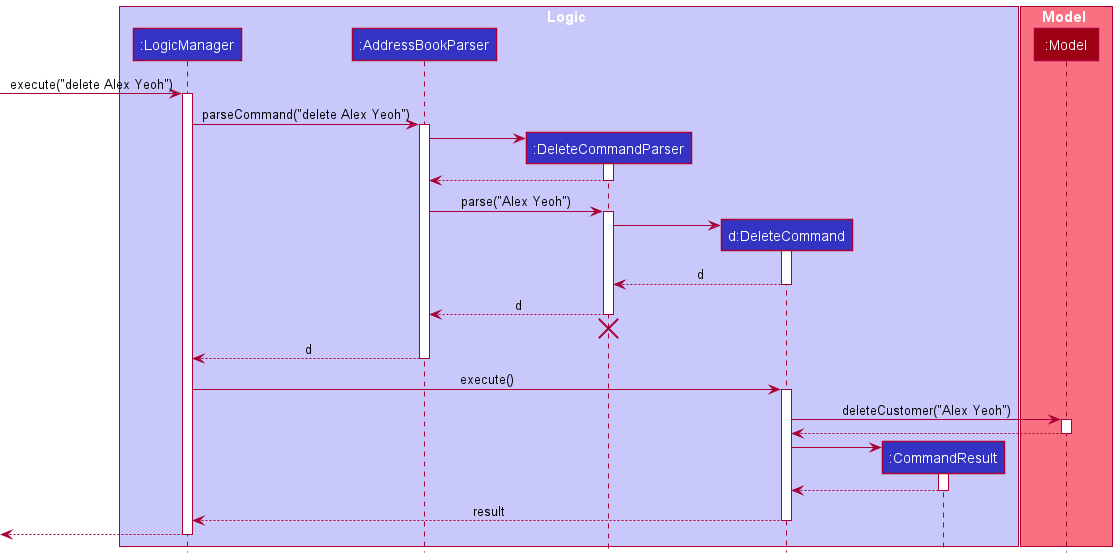

The diagram above was rendered by PlantUML. Its source (embedded in the PNG):
@startuml
!include style.puml

box Logic LOGIC_COLOR_T1
participant ":LogicManager" as LogicManager LOGIC_COLOR
participant ":AddressBookParser" as AddressBookParser LOGIC_COLOR
participant ":DeleteCommandParser" as DeleteCommandParser LOGIC_COLOR
participant "d:DeleteCommand" as DeleteCommand LOGIC_COLOR
participant ":CommandResult" as CommandResult LOGIC_COLOR
end box

box Model MODEL_COLOR_T1
participant ":Model" as Model MODEL_COLOR
end box

[-> LogicManager : execute("delete Alex Yeoh")
activate LogicManager

LogicManager -> AddressBookParser : parseCommand("delete Alex Yeoh")
activate AddressBookParser

create DeleteCommandParser
AddressBookParser -> DeleteCommandParser
activate DeleteCommandParser

DeleteCommandParser --> AddressBookParser
deactivate DeleteCommandParser

AddressBookParser -> DeleteCommandParser : parse("Alex Yeoh")
activate DeleteCommandParser

create DeleteCommand
DeleteCommandParser -> DeleteCommand
activate DeleteCommand

DeleteCommand --> DeleteCommandParser : d
deactivate DeleteCommand

DeleteCommandParser --> AddressBookParser : d
deactivate DeleteCommandParser
'Hidden arrow to position the destroy marker below the end of the activation bar.
DeleteCommandParser -[hidden]-> AddressBookParser
destroy DeleteCommandParser

AddressBookParser --> LogicManager : d
deactivate AddressBookParser

LogicManager -> DeleteCommand : execute()
activate DeleteCommand

DeleteCommand -> Model : deleteCustomer("Alex Yeoh")
activate Model

Model --> DeleteCommand
deactivate Model

create CommandResult
DeleteCommand -> CommandResult
activate CommandResult

CommandResult --> DeleteCommand
deactivate CommandResult

DeleteCommand --> LogicManager : result
deactivate DeleteCommand

[<--LogicManager
deactivate LogicManager
@enduml